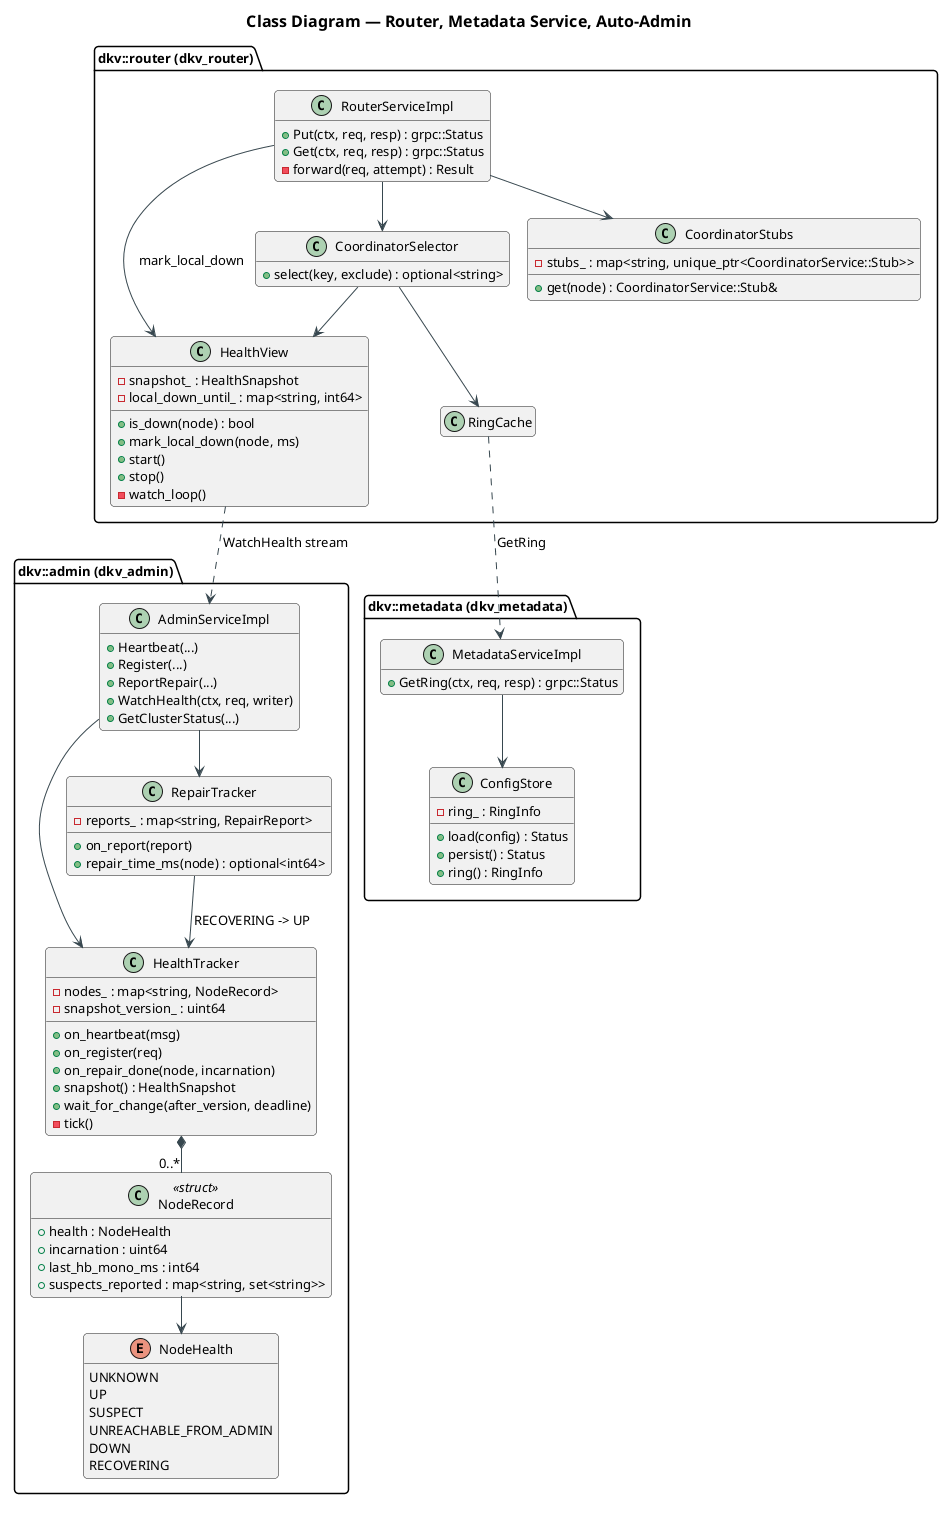

The diagram above was rendered by PlantUML. Its source (embedded in the PNG):
@startuml class-control
!pragma layout smetana
!include ../../../plantuml-style.iuml
title Class Diagram — Router, Metadata Service, Auto-Admin
hide empty members

package "dkv::router (dkv_router)" {
  class RouterServiceImpl {
    + Put(ctx, req, resp) : grpc::Status
    + Get(ctx, req, resp) : grpc::Status
    - forward(req, attempt) : Result
  }
  class CoordinatorSelector {
    + select(key, exclude) : optional<string>
  }
  class HealthView {
    - snapshot_ : HealthSnapshot
    - local_down_until_ : map<string, int64>
    + is_down(node) : bool
    + mark_local_down(node, ms)
    + start()
    + stop()
    - watch_loop()
  }
  class CoordinatorStubs {
    - stubs_ : map<string, unique_ptr<CoordinatorService::Stub>>
    + get(node) : CoordinatorService::Stub&
  }
  class "RingCache" as RRC
}

package "dkv::metadata (dkv_metadata)" {
  class MetadataServiceImpl {
    + GetRing(ctx, req, resp) : grpc::Status
  }
  class ConfigStore {
    - ring_ : RingInfo
    + load(config) : Status
    + persist() : Status
    + ring() : RingInfo
  }
}

package "dkv::admin (dkv_admin)" {
  class AdminServiceImpl {
    + Heartbeat(...)
    + Register(...)
    + ReportRepair(...)
    + WatchHealth(ctx, req, writer)
    + GetClusterStatus(...)
  }
  class HealthTracker {
    - nodes_ : map<string, NodeRecord>
    - snapshot_version_ : uint64
    + on_heartbeat(msg)
    + on_register(req)
    + on_repair_done(node, incarnation)
    + snapshot() : HealthSnapshot
    + wait_for_change(after_version, deadline)
    - tick()
  }
  class NodeRecord <<struct>> {
    + health : NodeHealth
    + incarnation : uint64
    + last_hb_mono_ms : int64
    + suspects_reported : map<string, set<string>>
  }
  class RepairTracker {
    - reports_ : map<string, RepairReport>
    + on_report(report)
    + repair_time_ms(node) : optional<int64>
  }
  enum NodeHealth {
    UNKNOWN
    UP
    SUSPECT
    UNREACHABLE_FROM_ADMIN
    DOWN
    RECOVERING
  }
}

RouterServiceImpl --> CoordinatorSelector
RouterServiceImpl --> CoordinatorStubs
RouterServiceImpl --> HealthView : mark_local_down
CoordinatorSelector --> RRC
CoordinatorSelector --> HealthView
HealthView ..> AdminServiceImpl : WatchHealth stream
RRC ..> MetadataServiceImpl : GetRing

MetadataServiceImpl --> ConfigStore

AdminServiceImpl --> HealthTracker
AdminServiceImpl --> RepairTracker
RepairTracker --> HealthTracker : RECOVERING -> UP
HealthTracker *-- "0..*" NodeRecord
NodeRecord --> NodeHealth
@enduml